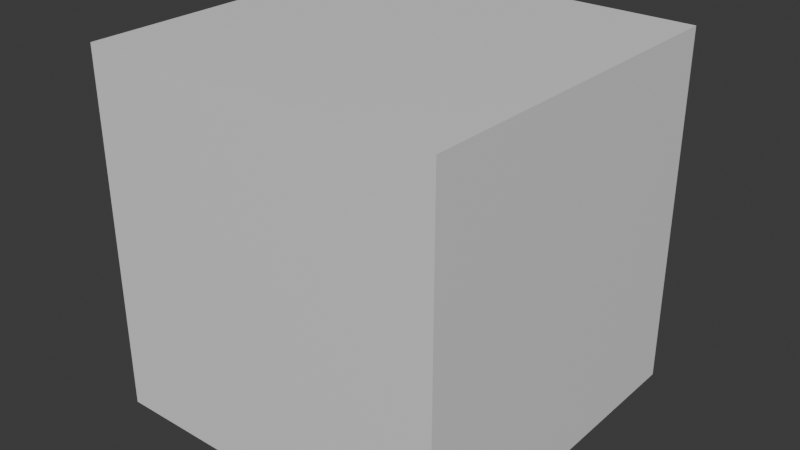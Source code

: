 # Source: BUILDPIECE_Foundation_PROXY.blend  (saved by Blender 5.0.118; exported with 4.5.12 LTS)
import bpy
from mathutils import Matrix  # noqa: F401  (used for matrix-valued properties, if any)

bpy.ops.wm.read_factory_settings(use_empty=True)
scene = bpy.context.scene
scene.name = 'Scene'

# ---- collections
col_collection = bpy.data.collections.new('Collection'); scene.collection.children.link(col_collection)

# ---- materials (node trees are filled in below, after node groups)
mat_lambert1 = bpy.data.materials.new('lambert1')

# ---- material node trees
mat_lambert1.use_nodes = True; mat_lambert1.node_tree.nodes.clear()
_N = mat_lambert1.node_tree.nodes; _L = mat_lambert1.node_tree.links
n0 = _N.new('ShaderNodeOutputMaterial'); n0.name = 'Material Output'; n0.location = (400, 0)
n1 = _N.new('ShaderNodeBsdfPrincipled'); n1.name = 'Principled BSDF'; n1.location = (100, 0)
_L.new(n1.outputs[0], n0.inputs[0])
n0.is_active_output = True

# ---- world
world_world = bpy.data.worlds.new('World'); scene.world = world_world
world_world.use_nodes = True; world_world.node_tree.nodes.clear()
_N = world_world.node_tree.nodes; _L = world_world.node_tree.links
n0 = _N.new('ShaderNodeOutputWorld'); n0.name = 'World Output'; n0.location = (200, 100)
n1 = _N.new('ShaderNodeBackground'); n1.name = 'Background'; n1.location = (-200, 100)
n1.inputs[0].default_value = (0.05088, 0.05088, 0.05088, 1.0)
_L.new(n1.outputs[0], n0.inputs[0])
n0.is_active_output = True
world_world.color = (0.05088, 0.05088, 0.05088)
world_world.sun_shadow_jitter_overblur = 0.0

# ---- meshes
me_buildpiece_foundation_proxy = bpy.data.meshes.new('BUILDPIECE_Foundation_PROXY')
me_buildpiece_foundation_proxy.from_pydata([(1.5, -1.5, 5.684e-16), (-1.5, -1.5, 5.684e-16), (-1.5, -1.5, -3.0), (1.5, -1.5, -3.0), (1.5, -1.5, 5.684e-16), (-1.5, 1.5, 5.684e-16), (-1.5, -1.5, 5.684e-16), (1.5, 1.5, 5.684e-16), (-1.5, 1.5, -3.0), (-1.5, 1.5, 5.684e-16), (1.5, 1.5, -3.0), (1.5, 1.5, 5.684e-16), (-1.5, -1.5, -3.0), (-1.5, 1.5, -3.0), (1.5, -1.5, -3.0), (1.5, 1.5, -3.0), (1.5, -1.5, 5.684e-16), (1.5, -1.5, -3.0), (1.5, 1.5, 5.684e-16), (1.5, 1.5, -3.0), (-1.5, -1.5, -3.0), (-1.5, -1.5, 5.684e-16), (-1.5, 1.5, 5.684e-16), (-1.5, 1.5, -3.0)], [], [(0, 1, 2), (0, 2, 3), (4, 5, 6), (5, 4, 7), (8, 9, 10), (10, 9, 11), (12, 13, 14), (14, 13, 15), (16, 17, 18), (17, 19, 18), (20, 21, 22), (20, 22, 23)])
me_buildpiece_foundation_proxy.polygons.foreach_set('use_smooth', [True] * 12)
_uv = me_buildpiece_foundation_proxy.uv_layers.new(name='UV0')
_uv.uv.foreach_set('vector', [0.625, 0.25, 0.375, 0.25, 0.375, 0.0, 0.625, 0.25, 0.375, 0.0, 0.625, 0.0, 0.625, 0.25, 0.375, 0.5, 0.375, 0.25, 0.375, 0.5, 0.625, 0.25, 0.625, 0.5, 0.375, 0.75, 0.375, 0.5, 0.625, 0.75, 0.625, 0.75, 0.375, 0.5, 0.625, 0.5, 0.375, 1.0, 0.375, 0.75, 0.625, 1.0, 0.625, 1.0, 0.375, 0.75, 0.625, 0.75, 0.625, 0.25, 0.625, 0.0, 0.875, 0.25, 0.625, 0.0, 0.875, 0.0, 0.875, 0.25, 0.375, 0.0, 0.375, 0.25, 0.125, 0.25, 0.375, 0.0, 0.125, 0.25, 0.125, 0.0])
me_buildpiece_foundation_proxy.materials.append(mat_lambert1)
me_buildpiece_foundation_proxy.update()
me_buildpiece_foundation_proxy.normals_split_custom_set([tuple(v) for v in zip(*[iter([0.003932, -1.0, 0.003932, 0.003932, -1.0, 0.003932, 0.003932, -1.0, 0.003932, 0.003932, -1.0, 0.003932, 0.003932, -1.0, 0.003932, 0.003932, -1.0, 0.003932, 0.003932, -0.003932, 1.0, 0.003932, -0.003932, 1.0, 0.003932, -0.003932, 1.0, 0.003932, -0.003932, 1.0, 0.003932, -0.003932, 1.0, 0.003932, -0.003932, 1.0, 0.003966, 1.0, 0.003966, 0.003966, 1.0, 0.003966, 0.003966, 1.0, 0.003966, 0.003966, 1.0, 0.003966, 0.003966, 1.0, 0.003966, 0.003966, 1.0, 0.003966, 0.003966, -0.003966, -1.0, 0.003966, -0.003966, -1.0, 0.003966, -0.003966, -1.0, 0.003966, -0.003966, -1.0, 0.003966, -0.003966, -1.0, 0.003966, -0.003966, -1.0, 1.0, -0.003932, 0.003932, 1.0, -0.003932, 0.003932, 1.0, -0.003932, 0.003932, 1.0, -0.003932, 0.003932, 1.0, -0.003932, 0.003932, 1.0, -0.003932, 0.003932, -1.0, -0.003966, 0.003966, -1.0, -0.003966, 0.003966, -1.0, -0.003966, 0.003966, -1.0, -0.003966, 0.003966, -1.0, -0.003966, 0.003966, -1.0, -0.003966, 0.003966])] * 3)])

# ---- objects
ob_buildpiece_foundation_proxy = bpy.data.objects.new('BUILDPIECE_Foundation_PROXY', me_buildpiece_foundation_proxy)

# ---- transforms, parenting, visibility, modifiers, constraints
ob_buildpiece_foundation_proxy.location = (0.0, 0.0, 0.0)

# ---- collection membership
col_collection.objects.link(ob_buildpiece_foundation_proxy)

# ---- scene / render settings (as saved in the file)
scene.frame_start = 1; scene.frame_end = 250; scene.frame_set(1)
scene.render.engine = 'BLENDER_EEVEE_NEXT'
scene.render.bake_bias = 0.0
scene.render.bake_samples = 0
scene.cycles.sampling_pattern = 'TABULATED_SOBOL'
scene.eevee.use_volume_custom_range = False
bpy.context.view_layer.update()

# ---- added for rendering (the .blend has no active camera and no usable light): camera, sun
cam_auto = bpy.data.cameras.new('AutoCamera')
cam_auto.lens = 50.0
cam_auto.sensor_width = 36.0
cam_auto.clip_end = 1000.0
ob_auto_camera = bpy.data.objects.new('AutoCamera', cam_auto)
scene.collection.objects.link(ob_auto_camera)
ob_auto_camera.location = (4.80761, -5.76913, 2.34609)
ob_auto_camera.rotation_euler = (1.09748, -7.21219e-08, 0.694738)
scene.camera = ob_auto_camera
light_auto_sun = bpy.data.lights.new('AutoSun', 'SUN')
light_auto_sun.energy = 3.0
light_auto_sun.angle = 0.0523599
ob_auto_sun = bpy.data.objects.new('AutoSun', light_auto_sun)
scene.collection.objects.link(ob_auto_sun)
ob_auto_sun.rotation_euler = (0.872665, 0.174533, 0.523599)
bpy.context.view_layer.update()

